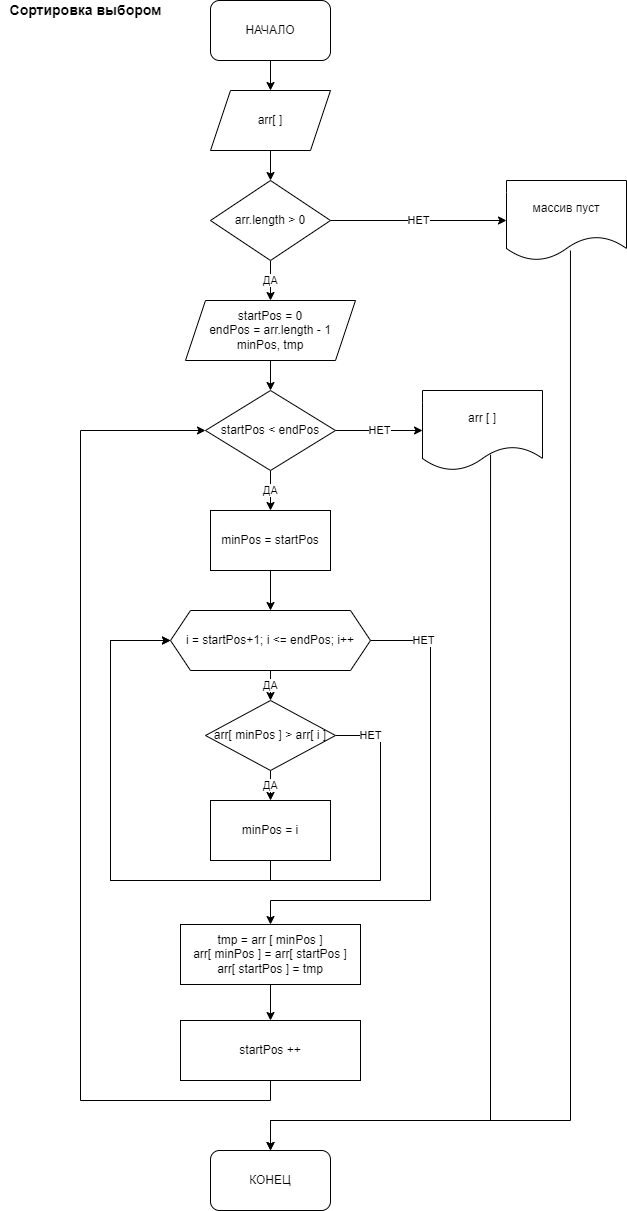

The diagram above was exported from draw.io. Its source (the exported page's mxGraphModel, read from the mxfile embedded in the PNG):
<mxGraphModel dx="1038" dy="575" grid="1" gridSize="10" guides="1" tooltips="1" connect="1" arrows="1" fold="1" page="1" pageScale="1" pageWidth="1169" pageHeight="827" background="none" math="0" shadow="0">
  <root>
    <mxCell id="0" />
    <mxCell id="1" parent="0" />
    <mxCell id="NXoweuJ5Fb_PFdUOxE-F-57" style="edgeStyle=orthogonalEdgeStyle;rounded=0;orthogonalLoop=1;jettySize=auto;html=1;exitX=0.5;exitY=1;exitDx=0;exitDy=0;entryX=0.5;entryY=0;entryDx=0;entryDy=0;" edge="1" parent="1" source="NXoweuJ5Fb_PFdUOxE-F-55" target="NXoweuJ5Fb_PFdUOxE-F-56">
      <mxGeometry relative="1" as="geometry" />
    </mxCell>
    <mxCell id="NXoweuJ5Fb_PFdUOxE-F-55" value="НАЧАЛО" style="rounded=1;whiteSpace=wrap;html=1;" vertex="1" parent="1">
      <mxGeometry x="440" y="20" width="120" height="60" as="geometry" />
    </mxCell>
    <mxCell id="NXoweuJ5Fb_PFdUOxE-F-60" style="edgeStyle=orthogonalEdgeStyle;rounded=0;orthogonalLoop=1;jettySize=auto;html=1;exitX=0.5;exitY=1;exitDx=0;exitDy=0;entryX=0.5;entryY=0;entryDx=0;entryDy=0;" edge="1" parent="1" source="NXoweuJ5Fb_PFdUOxE-F-56" target="NXoweuJ5Fb_PFdUOxE-F-58">
      <mxGeometry relative="1" as="geometry" />
    </mxCell>
    <mxCell id="NXoweuJ5Fb_PFdUOxE-F-56" value="arr[ ]" style="shape=parallelogram;perimeter=parallelogramPerimeter;whiteSpace=wrap;html=1;fixedSize=1;" vertex="1" parent="1">
      <mxGeometry x="440" y="110" width="120" height="60" as="geometry" />
    </mxCell>
    <mxCell id="NXoweuJ5Fb_PFdUOxE-F-61" value="НЕТ" style="edgeStyle=orthogonalEdgeStyle;rounded=0;orthogonalLoop=1;jettySize=auto;html=1;exitX=1;exitY=0.5;exitDx=0;exitDy=0;entryX=0;entryY=0.5;entryDx=0;entryDy=0;" edge="1" parent="1" source="NXoweuJ5Fb_PFdUOxE-F-58" target="NXoweuJ5Fb_PFdUOxE-F-59">
      <mxGeometry relative="1" as="geometry" />
    </mxCell>
    <mxCell id="NXoweuJ5Fb_PFdUOxE-F-63" value="ДА" style="edgeStyle=orthogonalEdgeStyle;rounded=0;orthogonalLoop=1;jettySize=auto;html=1;exitX=0.5;exitY=1;exitDx=0;exitDy=0;entryX=0.5;entryY=0;entryDx=0;entryDy=0;" edge="1" parent="1" source="NXoweuJ5Fb_PFdUOxE-F-58" target="NXoweuJ5Fb_PFdUOxE-F-62">
      <mxGeometry relative="1" as="geometry" />
    </mxCell>
    <mxCell id="NXoweuJ5Fb_PFdUOxE-F-58" value="arr.length &amp;gt; 0" style="rhombus;whiteSpace=wrap;html=1;" vertex="1" parent="1">
      <mxGeometry x="440" y="200" width="120" height="80" as="geometry" />
    </mxCell>
    <mxCell id="NXoweuJ5Fb_PFdUOxE-F-86" style="edgeStyle=orthogonalEdgeStyle;rounded=0;orthogonalLoop=1;jettySize=auto;html=1;entryX=0.5;entryY=0;entryDx=0;entryDy=0;exitX=0.533;exitY=0.875;exitDx=0;exitDy=0;exitPerimeter=0;" edge="1" parent="1" source="NXoweuJ5Fb_PFdUOxE-F-59" target="NXoweuJ5Fb_PFdUOxE-F-84">
      <mxGeometry relative="1" as="geometry">
        <Array as="points">
          <mxPoint x="800" y="1140" />
          <mxPoint x="500" y="1140" />
        </Array>
      </mxGeometry>
    </mxCell>
    <mxCell id="NXoweuJ5Fb_PFdUOxE-F-59" value="массив пуст" style="shape=document;whiteSpace=wrap;html=1;boundedLbl=1;" vertex="1" parent="1">
      <mxGeometry x="736" y="200" width="120" height="80" as="geometry" />
    </mxCell>
    <mxCell id="NXoweuJ5Fb_PFdUOxE-F-65" style="edgeStyle=orthogonalEdgeStyle;rounded=0;orthogonalLoop=1;jettySize=auto;html=1;exitX=0.5;exitY=1;exitDx=0;exitDy=0;entryX=0.5;entryY=0;entryDx=0;entryDy=0;" edge="1" parent="1" source="NXoweuJ5Fb_PFdUOxE-F-62" target="NXoweuJ5Fb_PFdUOxE-F-64">
      <mxGeometry relative="1" as="geometry" />
    </mxCell>
    <mxCell id="NXoweuJ5Fb_PFdUOxE-F-62" value="startPos = 0&lt;br&gt;endPos = arr.length - 1&lt;br&gt;minPos, tmp" style="shape=parallelogram;perimeter=parallelogramPerimeter;whiteSpace=wrap;html=1;fixedSize=1;" vertex="1" parent="1">
      <mxGeometry x="415" y="320" width="170" height="60" as="geometry" />
    </mxCell>
    <mxCell id="NXoweuJ5Fb_PFdUOxE-F-68" value="ДА" style="edgeStyle=orthogonalEdgeStyle;rounded=0;orthogonalLoop=1;jettySize=auto;html=1;exitX=0.5;exitY=1;exitDx=0;exitDy=0;entryX=0.5;entryY=0;entryDx=0;entryDy=0;" edge="1" parent="1" source="NXoweuJ5Fb_PFdUOxE-F-64" target="NXoweuJ5Fb_PFdUOxE-F-66">
      <mxGeometry relative="1" as="geometry" />
    </mxCell>
    <mxCell id="NXoweuJ5Fb_PFdUOxE-F-83" value="НЕТ" style="edgeStyle=orthogonalEdgeStyle;rounded=0;orthogonalLoop=1;jettySize=auto;html=1;exitX=1;exitY=0.5;exitDx=0;exitDy=0;entryX=0;entryY=0.5;entryDx=0;entryDy=0;" edge="1" parent="1" source="NXoweuJ5Fb_PFdUOxE-F-64" target="NXoweuJ5Fb_PFdUOxE-F-82">
      <mxGeometry relative="1" as="geometry" />
    </mxCell>
    <mxCell id="NXoweuJ5Fb_PFdUOxE-F-64" value="startPos &amp;lt; endPos" style="rhombus;whiteSpace=wrap;html=1;" vertex="1" parent="1">
      <mxGeometry x="435" y="410" width="130" height="80" as="geometry" />
    </mxCell>
    <mxCell id="NXoweuJ5Fb_PFdUOxE-F-69" style="edgeStyle=orthogonalEdgeStyle;rounded=0;orthogonalLoop=1;jettySize=auto;html=1;exitX=0.5;exitY=1;exitDx=0;exitDy=0;entryX=0.5;entryY=0;entryDx=0;entryDy=0;" edge="1" parent="1" source="NXoweuJ5Fb_PFdUOxE-F-66" target="NXoweuJ5Fb_PFdUOxE-F-67">
      <mxGeometry relative="1" as="geometry" />
    </mxCell>
    <mxCell id="NXoweuJ5Fb_PFdUOxE-F-66" value="minPos = startPos" style="rounded=0;whiteSpace=wrap;html=1;" vertex="1" parent="1">
      <mxGeometry x="440" y="530" width="120" height="60" as="geometry" />
    </mxCell>
    <mxCell id="NXoweuJ5Fb_PFdUOxE-F-71" value="ДА" style="edgeStyle=orthogonalEdgeStyle;rounded=0;orthogonalLoop=1;jettySize=auto;html=1;exitX=0.5;exitY=1;exitDx=0;exitDy=0;entryX=0.5;entryY=0;entryDx=0;entryDy=0;" edge="1" parent="1" source="NXoweuJ5Fb_PFdUOxE-F-67" target="NXoweuJ5Fb_PFdUOxE-F-70">
      <mxGeometry relative="1" as="geometry" />
    </mxCell>
    <mxCell id="NXoweuJ5Fb_PFdUOxE-F-78" value="НЕТ" style="edgeStyle=orthogonalEdgeStyle;rounded=0;orthogonalLoop=1;jettySize=auto;html=1;exitX=1;exitY=0.5;exitDx=0;exitDy=0;entryX=0.5;entryY=0;entryDx=0;entryDy=0;" edge="1" parent="1" source="NXoweuJ5Fb_PFdUOxE-F-67" target="NXoweuJ5Fb_PFdUOxE-F-77">
      <mxGeometry x="-0.7895" relative="1" as="geometry">
        <mxPoint x="680" y="900" as="targetPoint" />
        <Array as="points">
          <mxPoint x="660" y="660" />
          <mxPoint x="660" y="920" />
          <mxPoint x="500" y="920" />
        </Array>
        <mxPoint as="offset" />
      </mxGeometry>
    </mxCell>
    <mxCell id="NXoweuJ5Fb_PFdUOxE-F-67" value="i = startPos+1; i &amp;lt;= endPos; i++" style="shape=hexagon;perimeter=hexagonPerimeter2;whiteSpace=wrap;html=1;fixedSize=1;" vertex="1" parent="1">
      <mxGeometry x="400" y="630" width="200" height="60" as="geometry" />
    </mxCell>
    <mxCell id="NXoweuJ5Fb_PFdUOxE-F-73" value="ДА" style="edgeStyle=orthogonalEdgeStyle;rounded=0;orthogonalLoop=1;jettySize=auto;html=1;exitX=0.5;exitY=1;exitDx=0;exitDy=0;" edge="1" parent="1" source="NXoweuJ5Fb_PFdUOxE-F-70" target="NXoweuJ5Fb_PFdUOxE-F-72">
      <mxGeometry relative="1" as="geometry" />
    </mxCell>
    <mxCell id="NXoweuJ5Fb_PFdUOxE-F-75" value="НЕТ" style="edgeStyle=orthogonalEdgeStyle;rounded=0;orthogonalLoop=1;jettySize=auto;html=1;exitX=1;exitY=0.5;exitDx=0;exitDy=0;entryX=0;entryY=0.5;entryDx=0;entryDy=0;" edge="1" parent="1" source="NXoweuJ5Fb_PFdUOxE-F-70" target="NXoweuJ5Fb_PFdUOxE-F-67">
      <mxGeometry x="-0.9079" relative="1" as="geometry">
        <Array as="points">
          <mxPoint x="610" y="755" />
          <mxPoint x="610" y="900" />
          <mxPoint x="340" y="900" />
          <mxPoint x="340" y="660" />
        </Array>
        <mxPoint as="offset" />
      </mxGeometry>
    </mxCell>
    <mxCell id="NXoweuJ5Fb_PFdUOxE-F-70" value="arr[ minPos ] &amp;gt; arr[ i ]" style="rhombus;whiteSpace=wrap;html=1;" vertex="1" parent="1">
      <mxGeometry x="435" y="720" width="130" height="70" as="geometry" />
    </mxCell>
    <mxCell id="NXoweuJ5Fb_PFdUOxE-F-74" style="edgeStyle=orthogonalEdgeStyle;rounded=0;orthogonalLoop=1;jettySize=auto;html=1;exitX=0.5;exitY=1;exitDx=0;exitDy=0;entryX=0;entryY=0.5;entryDx=0;entryDy=0;" edge="1" parent="1" source="NXoweuJ5Fb_PFdUOxE-F-72" target="NXoweuJ5Fb_PFdUOxE-F-67">
      <mxGeometry relative="1" as="geometry">
        <mxPoint x="360" y="710" as="targetPoint" />
        <Array as="points">
          <mxPoint x="500" y="900" />
          <mxPoint x="340" y="900" />
          <mxPoint x="340" y="660" />
        </Array>
      </mxGeometry>
    </mxCell>
    <mxCell id="NXoweuJ5Fb_PFdUOxE-F-72" value="minPos = i" style="rounded=0;whiteSpace=wrap;html=1;" vertex="1" parent="1">
      <mxGeometry x="440" y="820" width="120" height="60" as="geometry" />
    </mxCell>
    <mxCell id="NXoweuJ5Fb_PFdUOxE-F-80" style="edgeStyle=orthogonalEdgeStyle;rounded=0;orthogonalLoop=1;jettySize=auto;html=1;exitX=0.5;exitY=1;exitDx=0;exitDy=0;entryX=0.5;entryY=0;entryDx=0;entryDy=0;" edge="1" parent="1" source="NXoweuJ5Fb_PFdUOxE-F-77" target="NXoweuJ5Fb_PFdUOxE-F-79">
      <mxGeometry relative="1" as="geometry" />
    </mxCell>
    <mxCell id="NXoweuJ5Fb_PFdUOxE-F-77" value="tmp = arr [ minPos ]&lt;br&gt;arr[ minPos ] = arr[ startPos ]&lt;br&gt;arr[ startPos ] = tmp" style="rounded=0;whiteSpace=wrap;html=1;" vertex="1" parent="1">
      <mxGeometry x="410" y="944" width="180" height="60" as="geometry" />
    </mxCell>
    <mxCell id="NXoweuJ5Fb_PFdUOxE-F-81" style="edgeStyle=orthogonalEdgeStyle;rounded=0;orthogonalLoop=1;jettySize=auto;html=1;exitX=0.5;exitY=1;exitDx=0;exitDy=0;entryX=0;entryY=0.5;entryDx=0;entryDy=0;" edge="1" parent="1" source="NXoweuJ5Fb_PFdUOxE-F-79" target="NXoweuJ5Fb_PFdUOxE-F-64">
      <mxGeometry relative="1" as="geometry">
        <Array as="points">
          <mxPoint x="500" y="1120" />
          <mxPoint x="310" y="1120" />
          <mxPoint x="310" y="450" />
        </Array>
      </mxGeometry>
    </mxCell>
    <mxCell id="NXoweuJ5Fb_PFdUOxE-F-79" value="startPos ++" style="rounded=0;whiteSpace=wrap;html=1;" vertex="1" parent="1">
      <mxGeometry x="410" y="1040" width="180" height="60" as="geometry" />
    </mxCell>
    <mxCell id="NXoweuJ5Fb_PFdUOxE-F-85" style="edgeStyle=orthogonalEdgeStyle;rounded=0;orthogonalLoop=1;jettySize=auto;html=1;entryX=0.5;entryY=0;entryDx=0;entryDy=0;exitX=0.567;exitY=0.803;exitDx=0;exitDy=0;exitPerimeter=0;" edge="1" parent="1" source="NXoweuJ5Fb_PFdUOxE-F-82" target="NXoweuJ5Fb_PFdUOxE-F-84">
      <mxGeometry relative="1" as="geometry">
        <Array as="points">
          <mxPoint x="720" y="474" />
          <mxPoint x="720" y="1140" />
          <mxPoint x="500" y="1140" />
        </Array>
      </mxGeometry>
    </mxCell>
    <mxCell id="NXoweuJ5Fb_PFdUOxE-F-82" value="arr [ ]" style="shape=document;whiteSpace=wrap;html=1;boundedLbl=1;" vertex="1" parent="1">
      <mxGeometry x="652" y="410" width="120" height="80" as="geometry" />
    </mxCell>
    <mxCell id="NXoweuJ5Fb_PFdUOxE-F-84" value="КОНЕЦ" style="rounded=1;whiteSpace=wrap;html=1;" vertex="1" parent="1">
      <mxGeometry x="440" y="1170" width="120" height="60" as="geometry" />
    </mxCell>
    <mxCell id="NXoweuJ5Fb_PFdUOxE-F-87" value="Сортировка выбором" style="text;html=1;resizable=0;autosize=1;align=center;verticalAlign=middle;points=[];fillColor=none;strokeColor=none;rounded=0;fontStyle=1;fontSize=14;" vertex="1" parent="1">
      <mxGeometry x="230" y="20" width="170" height="20" as="geometry" />
    </mxCell>
  </root>
</mxGraphModel>